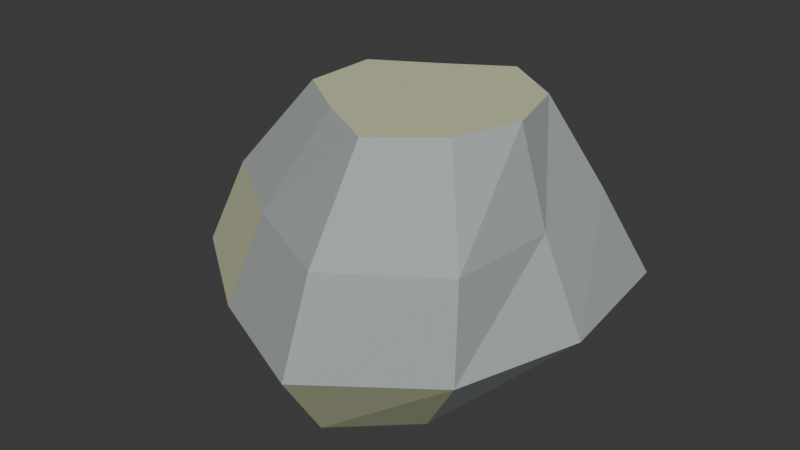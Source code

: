 # Source: crown_boulder.blend  (saved by Blender 4.5.92; exported with 4.5.12 LTS)
import bpy
from mathutils import Matrix  # noqa: F401  (used for matrix-valued properties, if any)

bpy.ops.wm.read_factory_settings(use_empty=True)
scene = bpy.context.scene
scene.name = 'Scene'

# ---- collections
col_collection = bpy.data.collections.new('Collection'); scene.collection.children.link(col_collection)

# ---- materials (node trees are filled in below, after node groups)
mat_highland = bpy.data.materials.new('highland')
mat_highland.diffuse_color = (0.4, 0.44, 0.43, 1.0)
mat_lichen = bpy.data.materials.new('lichen')
mat_lichen.diffuse_color = (0.57, 0.6, 0.38, 1.0)

# ---- material node trees
mat_highland.use_nodes = True; mat_highland.node_tree.nodes.clear()
_N = mat_highland.node_tree.nodes; _L = mat_highland.node_tree.links
n0 = _N.new('ShaderNodeBsdfPrincipled'); n0.name = 'Principled BSDF'; n0.location = (-200, 100)
n0.inputs[0].default_value = (0.4, 0.44, 0.43, 1.0)
n0.inputs[2].default_value = 0.82
n1 = _N.new('ShaderNodeOutputMaterial'); n1.name = 'Material Output'; n1.location = (200, 100)
_L.new(n0.outputs[0], n1.inputs[0])
n1.is_active_output = True
mat_lichen.use_nodes = True; mat_lichen.node_tree.nodes.clear()
_N = mat_lichen.node_tree.nodes; _L = mat_lichen.node_tree.links
n0 = _N.new('ShaderNodeBsdfPrincipled'); n0.name = 'Principled BSDF'; n0.location = (-200, 100)
n0.inputs[0].default_value = (0.57, 0.6, 0.38, 1.0)
n0.inputs[2].default_value = 0.82
n1 = _N.new('ShaderNodeOutputMaterial'); n1.name = 'Material Output'; n1.location = (200, 100)
_L.new(n0.outputs[0], n1.inputs[0])
n1.is_active_output = True

# ---- world
world_world = bpy.data.worlds.new('World'); scene.world = world_world
world_world.use_nodes = True; world_world.node_tree.nodes.clear()
_N = world_world.node_tree.nodes; _L = world_world.node_tree.links
n0 = _N.new('ShaderNodeOutputWorld'); n0.name = 'World Output'; n0.location = (200, 100)
n1 = _N.new('ShaderNodeBackground'); n1.name = 'Background'; n1.location = (-200, 100)
n1.inputs[0].default_value = (0.05088, 0.05088, 0.05088, 1.0)
_L.new(n1.outputs[0], n0.inputs[0])
n0.is_active_output = True
world_world.color = (0.05088, 0.05088, 0.05088)
world_world.sun_shadow_jitter_overblur = 0.0

# ---- meshes
me_lichen_highland_boulder = bpy.data.meshes.new('lichen highland boulder')
me_lichen_highland_boulder.from_pydata([(0.2473, 0.0, 0.0), (0.254, 0.2132, 0.0), (0.05097, 0.2891, 0.0), (-0.1449, 0.251, 0.0), (-0.3173, 0.1155, 0.0), (-0.2723, -0.0991, 0.0), (-0.123, -0.213, 0.0), (0.06105, -0.3463, 0.0), (0.2269, -0.1904, 0.0), (0.4823, -0.015, 0.2267), (0.4445, 0.33, 0.2267), (0.1192, 0.472, 0.2267), (-0.197, 0.384, 0.2267), (-0.4685, 0.1677, 0.2267), (-0.4376, -0.1864, 0.2267), (-0.1751, -0.376, 0.2267), (0.1202, -0.5074, 0.2267), (0.3851, -0.3102, 0.2267), (0.3922, -0.03, 0.4533), (0.3715, 0.2258, 0.4533), (0.1369, 0.3681, 0.4533), (-0.09031, 0.2419, 0.4533), (-0.3088, 0.1067, 0.4533), (-0.3254, -0.1727, 0.4533), (-0.1035, -0.3247, 0.4533), (0.1395, -0.4429, 0.4533), (0.3715, -0.2858, 0.4533), (0.333, -0.045, 0.68), (0.2899, 0.1144, 0.68), (0.1452, 0.2111, 0.68), (0.003841, 0.1216, 0.68), (-0.1352, 0.04061, 0.68), (-0.1365, -0.1311, 0.68), (-0.002248, -0.2221, 0.68), (0.1454, -0.3025, 0.68), (0.279, -0.1952, 0.68)], [], [(0, 1, 10, 9), (1, 2, 11, 10), (2, 3, 12, 11), (3, 4, 13, 12), (4, 5, 14, 13), (5, 6, 15, 14), (6, 7, 16, 15), (7, 8, 17, 16), (8, 0, 9, 17), (9, 10, 19, 18), (10, 11, 20, 19), (11, 12, 21, 20), (12, 13, 22, 21), (13, 14, 23, 22), (14, 15, 24, 23), (15, 16, 25, 24), (16, 17, 26, 25), (17, 9, 18, 26), (18, 19, 28, 27), (19, 20, 29, 28), (20, 21, 30, 29), (21, 22, 31, 30), (22, 23, 32, 31), (23, 24, 33, 32), (24, 25, 34, 33), (25, 26, 35, 34), (26, 18, 27, 35), (8, 7, 6, 5, 4, 3, 2, 1, 0), (27, 28, 29, 30, 31, 32, 33, 34, 35)])
me_lichen_highland_boulder.polygons.foreach_set('material_index', [1, 0, 0, 0, 0, 0, 0, 1, 0, 0, 0, 0, 0, 0, 1, 0, 0, 0, 0, 0, 0, 1, 0, 0, 0, 0, 0, 0, 1])
me_lichen_highland_boulder.materials.append(mat_highland)
me_lichen_highland_boulder.materials.append(mat_lichen)
me_lichen_highland_boulder.update()

# ---- objects
ob_crown_boulder = bpy.data.objects.new('crown_boulder', me_lichen_highland_boulder)

# ---- transforms, parenting, visibility, modifiers, constraints
ob_crown_boulder.location = (0.0, 0.0, 0.0)

# ---- collection membership
col_collection.objects.link(ob_crown_boulder)

# ---- scene / render settings (as saved in the file)
scene.frame_start = 1; scene.frame_end = 250; scene.frame_set(1)
scene.render.engine = 'BLENDER_EEVEE_NEXT'
bpy.context.view_layer.update()

# ---- added for rendering (the .blend has no active camera and no usable light): camera, sun
cam_auto = bpy.data.cameras.new('AutoCamera')
cam_auto.lens = 50.0
cam_auto.sensor_width = 36.0
cam_auto.clip_end = 1000.0
ob_auto_camera = bpy.data.objects.new('AutoCamera', cam_auto)
scene.collection.objects.link(ob_auto_camera)
ob_auto_camera.location = (1.41792, -1.71093, 1.46882)
ob_auto_camera.rotation_euler = (1.09748, -7.21219e-08, 0.694738)
scene.camera = ob_auto_camera
light_auto_sun = bpy.data.lights.new('AutoSun', 'SUN')
light_auto_sun.energy = 3.0
light_auto_sun.angle = 0.0523599
ob_auto_sun = bpy.data.objects.new('AutoSun', light_auto_sun)
scene.collection.objects.link(ob_auto_sun)
ob_auto_sun.rotation_euler = (0.872665, 0.174533, 0.523599)
bpy.context.view_layer.update()
